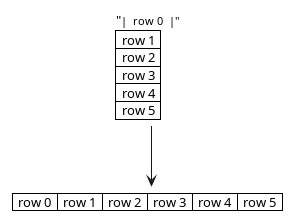

The diagram above was rendered by PlantUML. Its source (embedded in the PNG):
@startuml

<style>
note {
    backgroundcolor white
    shadowing 0
    linecolor transparent
}
</style>
note as grid
    "<size:11>|  row 0  |"
    |  row 1  |
    |  row 2  |
    |  row 3  |
    |  row 4  |
    |  row 5  |
end note

note as gridline
    |  row 0  |  row 1  |  row 2  |  row 3  |  row 4  |  row 5  |
end note

grid --> gridline
@enduml